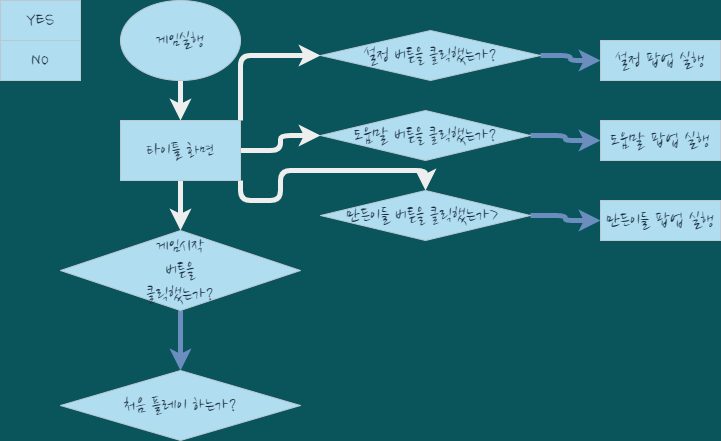

The diagram above was exported from draw.io. Its source (the exported page's mxGraphModel, read from the mxfile embedded in the PNG):
<mxGraphModel dx="1038" dy="585" grid="1" gridSize="10" guides="1" tooltips="1" connect="1" arrows="1" fold="1" page="1" pageScale="1" pageWidth="827" pageHeight="1169" background="#09555B" math="0" shadow="0">
  <root>
    <mxCell id="0" />
    <mxCell id="1" parent="0" />
    <mxCell id="m26vhC72JNMm03ZlVXtE-14" style="edgeStyle=orthogonalEdgeStyle;curved=0;rounded=1;sketch=0;orthogonalLoop=1;jettySize=auto;html=1;entryX=0.5;entryY=0;entryDx=0;entryDy=0;fontColor=#FFFFFF;strokeColor=#EEEEEE;strokeWidth=5;" edge="1" parent="1" source="m26vhC72JNMm03ZlVXtE-1" target="m26vhC72JNMm03ZlVXtE-7">
      <mxGeometry relative="1" as="geometry" />
    </mxCell>
    <mxCell id="m26vhC72JNMm03ZlVXtE-1" value="&lt;font data-font-src=&quot;https://fonts.googleapis.com/css?family=Nanum+Pen+Script&quot; style=&quot;font-size: 20px;&quot;&gt;게임실행&lt;/font&gt;" style="ellipse;whiteSpace=wrap;html=1;fontFamily=Nanum Brush Script;fontSource=https%3A%2F%2Ffonts.googleapis.com%2Fcss%3Ffamily%3DNanum%2BBrush%2BScript;fontSize=20;fillColor=#B1DDF0;strokeColor=#BAC8D3;fontColor=#182E3E;" vertex="1" parent="1">
      <mxGeometry x="120" width="120" height="80" as="geometry" />
    </mxCell>
    <mxCell id="m26vhC72JNMm03ZlVXtE-2" value="YES" style="rounded=0;whiteSpace=wrap;html=1;sketch=0;fontSize=20;strokeColor=#BAC8D3;fillColor=#B1DDF0;fontFamily=Nanum Brush Script;fontSource=https%3A%2F%2Ffonts.googleapis.com%2Fcss%3Ffamily%3DNanum%2BBrush%2BScript;fontColor=#182E3E;" vertex="1" parent="1">
      <mxGeometry width="80" height="40" as="geometry" />
    </mxCell>
    <mxCell id="m26vhC72JNMm03ZlVXtE-3" value="NO" style="rounded=0;whiteSpace=wrap;html=1;sketch=0;fontSize=20;strokeColor=#BAC8D3;fillColor=#B1DDF0;fontFamily=Nanum Brush Script;fontSource=https%3A%2F%2Ffonts.googleapis.com%2Fcss%3Ffamily%3DNanum%2BBrush%2BScript;fontColor=#182E3E;" vertex="1" parent="1">
      <mxGeometry y="40" width="80" height="40" as="geometry" />
    </mxCell>
    <mxCell id="m26vhC72JNMm03ZlVXtE-15" style="edgeStyle=orthogonalEdgeStyle;curved=0;rounded=1;sketch=0;orthogonalLoop=1;jettySize=auto;html=1;fontColor=#FFFFFF;strokeColor=#EEEEEE;strokeWidth=5;" edge="1" parent="1" source="m26vhC72JNMm03ZlVXtE-7" target="m26vhC72JNMm03ZlVXtE-8">
      <mxGeometry relative="1" as="geometry" />
    </mxCell>
    <mxCell id="m26vhC72JNMm03ZlVXtE-19" style="edgeStyle=orthogonalEdgeStyle;curved=0;rounded=1;sketch=0;orthogonalLoop=1;jettySize=auto;html=1;exitX=1;exitY=0;exitDx=0;exitDy=0;entryX=0;entryY=0.5;entryDx=0;entryDy=0;fontColor=#FFFFFF;strokeColor=#EEEEEE;strokeWidth=5;" edge="1" parent="1" source="m26vhC72JNMm03ZlVXtE-7" target="m26vhC72JNMm03ZlVXtE-9">
      <mxGeometry relative="1" as="geometry" />
    </mxCell>
    <mxCell id="m26vhC72JNMm03ZlVXtE-20" style="edgeStyle=orthogonalEdgeStyle;curved=0;rounded=1;sketch=0;orthogonalLoop=1;jettySize=auto;html=1;entryX=0;entryY=0.5;entryDx=0;entryDy=0;fontColor=#FFFFFF;strokeColor=#EEEEEE;strokeWidth=5;" edge="1" parent="1" source="m26vhC72JNMm03ZlVXtE-7" target="m26vhC72JNMm03ZlVXtE-10">
      <mxGeometry relative="1" as="geometry" />
    </mxCell>
    <mxCell id="m26vhC72JNMm03ZlVXtE-21" style="edgeStyle=orthogonalEdgeStyle;curved=0;rounded=1;sketch=0;orthogonalLoop=1;jettySize=auto;html=1;exitX=1;exitY=1;exitDx=0;exitDy=0;fontColor=#FFFFFF;strokeColor=#EEEEEE;strokeWidth=5;" edge="1" parent="1" source="m26vhC72JNMm03ZlVXtE-7" target="m26vhC72JNMm03ZlVXtE-11">
      <mxGeometry relative="1" as="geometry" />
    </mxCell>
    <mxCell id="m26vhC72JNMm03ZlVXtE-7" value="타이틀 화면" style="rounded=0;whiteSpace=wrap;html=1;sketch=0;fontFamily=Nanum Brush Script;fontSource=https%3A%2F%2Ffonts.googleapis.com%2Fcss%3Ffamily%3DNanum%2BBrush%2BScript;fontSize=20;fillColor=#B1DDF0;strokeColor=#BAC8D3;fontColor=#182E3E;" vertex="1" parent="1">
      <mxGeometry x="120" y="120" width="120" height="60" as="geometry" />
    </mxCell>
    <mxCell id="m26vhC72JNMm03ZlVXtE-32" style="edgeStyle=orthogonalEdgeStyle;curved=0;rounded=1;sketch=0;orthogonalLoop=1;jettySize=auto;html=1;entryX=0.5;entryY=0;entryDx=0;entryDy=0;fontColor=#FFFFFF;strokeColor=#6c8ebf;strokeWidth=5;fillColor=#dae8fc;gradientColor=#7ea6e0;" edge="1" parent="1" source="m26vhC72JNMm03ZlVXtE-8" target="m26vhC72JNMm03ZlVXtE-30">
      <mxGeometry relative="1" as="geometry" />
    </mxCell>
    <mxCell id="m26vhC72JNMm03ZlVXtE-8" value="게임시작&lt;br&gt;버튼을&lt;br&gt;클릭했는가?" style="rhombus;whiteSpace=wrap;html=1;rounded=0;sketch=0;fontFamily=Nanum Brush Script;fontSource=https%3A%2F%2Ffonts.googleapis.com%2Fcss%3Ffamily%3DNanum%2BBrush%2BScript;fontSize=20;fillColor=#B1DDF0;strokeColor=#BAC8D3;fontColor=#182E3E;" vertex="1" parent="1">
      <mxGeometry x="60" y="230" width="240" height="80" as="geometry" />
    </mxCell>
    <mxCell id="m26vhC72JNMm03ZlVXtE-27" style="edgeStyle=orthogonalEdgeStyle;curved=0;rounded=1;sketch=0;orthogonalLoop=1;jettySize=auto;html=1;entryX=0;entryY=0.5;entryDx=0;entryDy=0;fontColor=#FFFFFF;strokeColor=#6c8ebf;strokeWidth=5;fillColor=#dae8fc;gradientColor=#7ea6e0;" edge="1" parent="1" source="m26vhC72JNMm03ZlVXtE-9" target="m26vhC72JNMm03ZlVXtE-23">
      <mxGeometry relative="1" as="geometry" />
    </mxCell>
    <mxCell id="m26vhC72JNMm03ZlVXtE-9" value="설정 버튼을 클릭했는가?" style="rhombus;whiteSpace=wrap;html=1;rounded=0;sketch=0;fontFamily=Nanum Brush Script;fontSource=https%3A%2F%2Ffonts.googleapis.com%2Fcss%3Ffamily%3DNanum%2BBrush%2BScript;fontSize=20;fillColor=#B1DDF0;strokeColor=#BAC8D3;fontColor=#182E3E;" vertex="1" parent="1">
      <mxGeometry x="320" y="30" width="220" height="50" as="geometry" />
    </mxCell>
    <mxCell id="m26vhC72JNMm03ZlVXtE-28" style="edgeStyle=orthogonalEdgeStyle;curved=0;rounded=1;sketch=0;orthogonalLoop=1;jettySize=auto;html=1;exitX=1;exitY=0.5;exitDx=0;exitDy=0;entryX=0;entryY=0.5;entryDx=0;entryDy=0;fontColor=#FFFFFF;strokeColor=#6c8ebf;strokeWidth=5;fillColor=#dae8fc;gradientColor=#7ea6e0;" edge="1" parent="1" source="m26vhC72JNMm03ZlVXtE-10" target="m26vhC72JNMm03ZlVXtE-25">
      <mxGeometry relative="1" as="geometry" />
    </mxCell>
    <mxCell id="m26vhC72JNMm03ZlVXtE-10" value="도움말 버튼을 클릭했는가?" style="rhombus;whiteSpace=wrap;html=1;rounded=0;sketch=0;fontFamily=Nanum Brush Script;fontSource=https%3A%2F%2Ffonts.googleapis.com%2Fcss%3Ffamily%3DNanum%2BBrush%2BScript;fontSize=20;fillColor=#B1DDF0;strokeColor=#BAC8D3;fontColor=#182E3E;" vertex="1" parent="1">
      <mxGeometry x="320" y="110" width="210" height="50" as="geometry" />
    </mxCell>
    <mxCell id="m26vhC72JNMm03ZlVXtE-29" style="edgeStyle=orthogonalEdgeStyle;curved=0;rounded=1;sketch=0;orthogonalLoop=1;jettySize=auto;html=1;exitX=1;exitY=0.5;exitDx=0;exitDy=0;fontColor=#FFFFFF;strokeColor=#6c8ebf;strokeWidth=5;fillColor=#dae8fc;gradientColor=#7ea6e0;" edge="1" parent="1" source="m26vhC72JNMm03ZlVXtE-11" target="m26vhC72JNMm03ZlVXtE-26">
      <mxGeometry relative="1" as="geometry" />
    </mxCell>
    <mxCell id="m26vhC72JNMm03ZlVXtE-11" value="만든이들 버튼을 클릭했는가&amp;gt;&amp;nbsp;" style="rhombus;whiteSpace=wrap;html=1;rounded=0;sketch=0;fontFamily=Nanum Brush Script;fontSource=https%3A%2F%2Ffonts.googleapis.com%2Fcss%3Ffamily%3DNanum%2BBrush%2BScript;fontSize=20;fillColor=#B1DDF0;strokeColor=#BAC8D3;fontColor=#182E3E;" vertex="1" parent="1">
      <mxGeometry x="320" y="190" width="210" height="50" as="geometry" />
    </mxCell>
    <mxCell id="m26vhC72JNMm03ZlVXtE-23" value="설정 팝업 실행" style="rounded=0;whiteSpace=wrap;html=1;sketch=0;fontFamily=Nanum Brush Script;fontSource=https%3A%2F%2Ffonts.googleapis.com%2Fcss%3Ffamily%3DNanum%2BBrush%2BScript;fontSize=20;fillColor=#B1DDF0;strokeColor=#BAC8D3;fontColor=#182E3E;" vertex="1" parent="1">
      <mxGeometry x="600" y="40" width="120" height="40" as="geometry" />
    </mxCell>
    <mxCell id="m26vhC72JNMm03ZlVXtE-25" value="도움말 팝업 실행" style="rounded=0;whiteSpace=wrap;html=1;sketch=0;fontFamily=Nanum Brush Script;fontSource=https%3A%2F%2Ffonts.googleapis.com%2Fcss%3Ffamily%3DNanum%2BBrush%2BScript;fontSize=20;fillColor=#B1DDF0;strokeColor=#BAC8D3;fontColor=#182E3E;" vertex="1" parent="1">
      <mxGeometry x="600" y="120" width="120" height="40" as="geometry" />
    </mxCell>
    <mxCell id="m26vhC72JNMm03ZlVXtE-26" value="만든이들 팝업 실행" style="rounded=0;whiteSpace=wrap;html=1;sketch=0;fontFamily=Nanum Brush Script;fontSource=https%3A%2F%2Ffonts.googleapis.com%2Fcss%3Ffamily%3DNanum%2BBrush%2BScript;fontSize=20;fillColor=#B1DDF0;strokeColor=#BAC8D3;fontColor=#182E3E;" vertex="1" parent="1">
      <mxGeometry x="600" y="200" width="120" height="40" as="geometry" />
    </mxCell>
    <mxCell id="m26vhC72JNMm03ZlVXtE-30" value="처음 플레이 하는가?" style="rhombus;whiteSpace=wrap;html=1;rounded=0;sketch=0;fontFamily=Nanum Brush Script;fontSource=https%3A%2F%2Ffonts.googleapis.com%2Fcss%3Ffamily%3DNanum%2BBrush%2BScript;fontSize=20;fillColor=#B1DDF0;strokeColor=#BAC8D3;fontColor=#182E3E;" vertex="1" parent="1">
      <mxGeometry x="60" y="370" width="240" height="70" as="geometry" />
    </mxCell>
  </root>
</mxGraphModel>